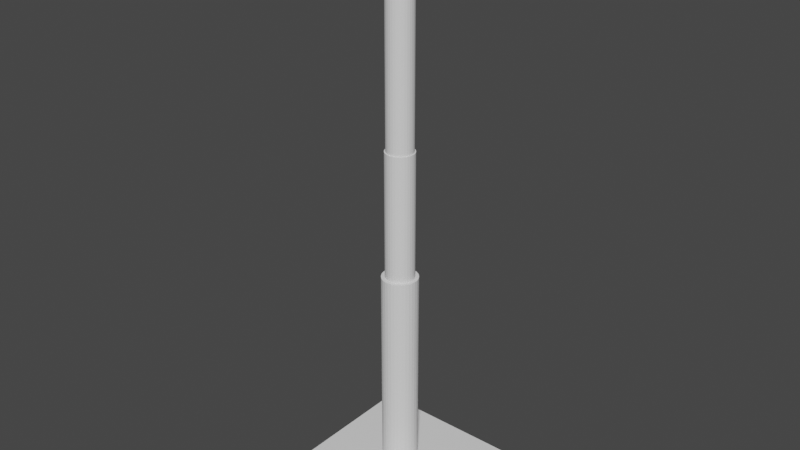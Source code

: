 # Source: TBallStand.blend  (saved by Blender 2.92.15; exported with 4.5.12 LTS)
import bpy
from mathutils import Matrix  # noqa: F401  (used for matrix-valued properties, if any)

bpy.ops.wm.read_factory_settings(use_empty=True)
scene = bpy.context.scene
scene.name = 'Scene'

# ---- collections
col_collection = bpy.data.collections.new('Collection'); scene.collection.children.link(col_collection)

# ---- world
world_world = bpy.data.worlds.new('World'); scene.world = world_world
world_world.use_nodes = True; world_world.node_tree.nodes.clear()
_N = world_world.node_tree.nodes; _L = world_world.node_tree.links
n0 = _N.new('ShaderNodeOutputWorld'); n0.name = 'World Output'; n0.location = (300, 300)
n1 = _N.new('ShaderNodeBackground'); n1.name = 'Background'; n1.location = (10, 300)
n1.inputs[0].default_value = (0.05088, 0.05088, 0.05088, 1.0)
_L.new(n1.outputs[0], n0.inputs[0])
n0.is_active_output = True
world_world.color = (0.05088, 0.05088, 0.05088)
world_world.use_sun_shadow = False
world_world.sun_shadow_jitter_overblur = 0.0

# ---- meshes
me_cube_001 = bpy.data.meshes.new('Cube.001')
me_cube_001.from_pydata([(-1.0, -1.0, 0.04824), (-1.0, -1.0, -0.04824), (-1.0, 1.0, 0.04824), (-1.0, 1.0, -0.04824), (1.0, -1.0, 0.04824), (1.0, -1.0, -0.04824), (1.0, 1.0, 0.04824), (1.0, 1.0, -0.04824), (-1.006, -1.006, 0.05401), (-1.006, -1.006, -0.05401), (-1.006, 1.006, 0.05401), (-1.006, 1.006, -0.05401), (1.006, -1.006, 0.05401), (1.006, -1.006, -0.05401), (1.006, 1.006, 0.05401), (1.006, 1.006, -0.05401)], [], [(0, 1, 3, 2), (2, 3, 7, 6), (6, 7, 5, 4), (4, 5, 1, 0), (2, 6, 4, 0), (7, 3, 1, 5), (8, 10, 11, 9), (10, 14, 15, 11), (14, 12, 13, 15), (12, 8, 9, 13), (10, 8, 12, 14), (15, 13, 9, 11)])
_uv = me_cube_001.uv_layers.new(name='UVMap')
_uv.uv.foreach_set('vector', [0.375, 0.0, 0.625, 0.0, 0.625, 0.25, 0.375, 0.25, 0.375, 0.25, 0.625, 0.25, 0.625, 0.5, 0.375, 0.5, 0.375, 0.5, 0.625, 0.5, 0.625, 0.75, 0.375, 0.75, 0.375, 0.75, 0.625, 0.75, 0.625, 1.0, 0.375, 1.0, 0.125, 0.5, 0.375, 0.5, 0.375, 0.75, 0.125, 0.75, 0.625, 0.5, 0.875, 0.5, 0.875, 0.75, 0.625, 0.75, 0.375, 0.0, 0.375, 0.25, 0.625, 0.25, 0.625, 0.0, 0.375, 0.25, 0.375, 0.5, 0.625, 0.5, 0.625, 0.25, 0.375, 0.5, 0.375, 0.75, 0.625, 0.75, 0.625, 0.5, 0.375, 0.75, 0.375, 1.0, 0.625, 1.0, 0.625, 0.75, 0.125, 0.5, 0.125, 0.75, 0.375, 0.75, 0.375, 0.5, 0.625, 0.5, 0.625, 0.75, 0.875, 0.75, 0.875, 0.5])
me_cube_001.use_remesh_fix_poles = True
me_cube_001.use_remesh_preserve_attributes = False
me_cube_001.use_mirror_vertex_groups = False
me_cube_001.update()
me_cylinder = bpy.data.meshes.new('Cylinder')
me_cylinder.from_pydata([(3.663e-08, 0.3444, 0.04824), (3.784e-08, 0.1653, 2.643), (0.06719, 0.3378, 0.04824), (0.03226, 0.1622, 2.643), (0.1318, 0.3182, 0.04824), (0.06327, 0.1528, 2.643), (0.1913, 0.2863, 0.04824), (0.09186, 0.1375, 2.643), (0.2435, 0.2435, 0.04824), (0.1169, 0.1169, 2.643), (0.2863, 0.1913, 0.04824), (0.1375, 0.09186, 2.643), (0.3182, 0.1318, 0.04824), (0.1528, 0.06327, 2.643), (0.3378, 0.06719, 0.04824), (0.1622, 0.03226, 2.643), (0.3444, 2.337e-07, 0.04824), (0.1653, 2.434e-07, 2.643), (0.3378, -0.06719, 0.04824), (0.1622, -0.03226, 2.643), (0.3182, -0.1318, 0.04824), (0.1528, -0.06327, 2.643), (0.2863, -0.1913, 0.04824), (0.1375, -0.09186, 2.643), (0.2435, -0.2435, 0.04824), (0.1169, -0.1169, 2.643), (0.1913, -0.2863, 0.04824), (0.09186, -0.1375, 2.643), (0.1318, -0.3182, 0.04824), (0.06327, -0.1528, 2.643), (0.06719, -0.3378, 0.04824), (0.03226, -0.1622, 2.643), (-7.558e-08, -0.3444, 0.04824), (4.431e-10, -0.1653, 2.643), (-0.06719, -0.3378, 0.04824), (-0.03226, -0.1622, 2.643), (-0.1318, -0.3182, 0.04824), (-0.06327, -0.1528, 2.643), (-0.1913, -0.2863, 0.04824), (-0.09186, -0.1375, 2.643), (-0.2435, -0.2435, 0.04824), (-0.1169, -0.1169, 2.643), (-0.2863, -0.1913, 0.04824), (-0.1375, -0.09186, 2.643), (-0.3182, -0.1318, 0.04824), (-0.1528, -0.06327, 2.643), (-0.3378, -0.06718, 0.04824), (-0.1622, -0.03226, 2.643), (-0.3444, 5.402e-07, 0.04824), (-0.1653, 3.975e-07, 2.643), (-0.3378, 0.06719, 0.04824), (-0.1622, 0.03226, 2.643), (-0.3182, 0.1318, 0.04824), (-0.1528, 0.06327, 2.643), (-0.2863, 0.1913, 0.04824), (-0.1375, 0.09186, 2.643), (-0.2435, 0.2435, 0.04824), (-0.1169, 0.1169, 2.643), (-0.1913, 0.2863, 0.04824), (-0.09186, 0.1375, 2.643), (-0.1318, 0.3182, 0.04824), (-0.06327, 0.1528, 2.643), (-0.06718, 0.3378, 0.04824), (-0.03226, 0.1622, 2.643), (4.562e-08, 0.2069, 0.2347), (0.04036, 0.2029, 0.2347), (0.07917, 0.1911, 0.2347), (0.1149, 0.172, 0.2347), (0.1463, 0.1463, 0.2347), (0.172, 0.1149, 0.2347), (0.1911, 0.07917, 0.2347), (0.2029, 0.04036, 0.2347), (0.2069, 2.67e-07, 0.2347), (0.2029, -0.04036, 0.2347), (0.1911, -0.07917, 0.2347), (0.172, -0.1149, 0.2347), (0.1463, -0.1463, 0.2347), (0.1149, -0.172, 0.2347), (0.07917, -0.1911, 0.2347), (0.04036, -0.2029, 0.2347), (-2.179e-08, -0.2069, 0.2347), (-0.04036, -0.2029, 0.2347), (-0.07917, -0.1911, 0.2347), (-0.1149, -0.172, 0.2347), (-0.1463, -0.1463, 0.2347), (-0.172, -0.1149, 0.2347), (-0.1911, -0.07917, 0.2347), (-0.2029, -0.04036, 0.2347), (-0.2069, 4.512e-07, 0.2347), (-0.2029, 0.04036, 0.2347), (-0.1911, 0.07917, 0.2347), (-0.172, 0.1149, 0.2347), (-0.1463, 0.1463, 0.2347), (-0.1149, 0.172, 0.2347), (-0.07917, 0.1911, 0.2347), (-0.04036, 0.2029, 0.2347), (0.04036, 0.2029, 2.643), (4.562e-08, 0.2069, 2.643), (0.07917, 0.1911, 2.643), (0.1149, 0.172, 2.643), (0.1463, 0.1463, 2.643), (0.172, 0.1149, 2.643), (0.1911, 0.07917, 2.643), (0.2029, 0.04036, 2.643), (0.2069, 2.67e-07, 2.643), (0.2029, -0.04036, 2.643), (0.1911, -0.07917, 2.643), (0.172, -0.1149, 2.643), (0.1463, -0.1463, 2.643), (0.1149, -0.172, 2.643), (0.07917, -0.1911, 2.643), (0.04036, -0.2029, 2.643), (-2.179e-08, -0.2069, 2.643), (-0.04036, -0.2029, 2.643), (-0.07917, -0.1911, 2.643), (-0.1149, -0.172, 2.643), (-0.1463, -0.1463, 2.643), (-0.172, -0.1149, 2.643), (-0.1911, -0.07917, 2.643), (-0.2029, -0.04036, 2.643), (-0.2069, 4.512e-07, 2.643), (-0.2029, 0.04036, 2.643), (-0.1911, 0.07917, 2.643), (-0.172, 0.1149, 2.643), (-0.1463, 0.1463, 2.643), (-0.1149, 0.172, 2.643), (-0.07917, 0.1911, 2.643), (-0.04036, 0.2029, 2.643), (0.0296, 0.1488, 4.11), (-6.702e-07, 0.1517, 4.11), (0.05806, 0.1402, 4.11), (0.08428, 0.1261, 4.11), (0.1073, 0.1073, 4.11), (0.1261, 0.08428, 4.11), (0.1402, 0.05806, 4.11), (0.1488, 0.0296, 4.11), (0.1517, 2.374e-07, 4.11), (0.1488, -0.0296, 4.11), (0.1402, -0.05806, 4.11), (0.1261, -0.08428, 4.11), (0.1073, -0.1073, 4.11), (0.08428, -0.1261, 4.11), (0.05805, -0.1402, 4.11), (0.0296, -0.1488, 4.11), (-6.953e-07, -0.1517, 4.11), (-0.0296, -0.1488, 4.11), (-0.05806, -0.1402, 4.11), (-0.08428, -0.1261, 4.11), (-0.1073, -0.1073, 4.11), (-0.1261, -0.08428, 4.11), (-0.1402, -0.05806, 4.11), (-0.1488, -0.0296, 4.11), (-0.1517, 3.791e-07, 4.11), (-0.1488, 0.0296, 4.11), (-0.1402, 0.05806, 4.11), (-0.1261, 0.08428, 4.11), (-0.1073, 0.1073, 4.11), (-0.08428, 0.1261, 4.11), (-0.05806, 0.1402, 4.11), (-0.0296, 0.1488, 4.11), (0.03226, 0.1622, 4.11), (-6.666e-07, 0.1653, 4.11), (0.06327, 0.1528, 4.11), (0.09186, 0.1375, 4.11), (0.1169, 0.1169, 4.11), (0.1375, 0.09186, 4.11), (0.1528, 0.06327, 4.11), (0.1622, 0.03226, 4.11), (0.1653, 2.434e-07, 4.11), (0.1622, -0.03226, 4.11), (0.1528, -0.06327, 4.11), (0.1375, -0.09186, 4.11), (0.1169, -0.1169, 4.11), (0.09186, -0.1375, 4.11), (0.06327, -0.1528, 4.11), (0.03226, -0.1622, 4.11), (-7.04e-07, -0.1653, 4.11), (-0.03226, -0.1622, 4.11), (-0.06327, -0.1528, 4.11), (-0.09186, -0.1375, 4.11), (-0.1169, -0.1169, 4.11), (-0.1375, -0.09186, 4.11), (-0.1528, -0.06327, 4.11), (-0.1622, -0.03226, 4.11), (-0.1653, 3.975e-07, 4.11), (-0.1622, 0.03226, 4.11), (-0.1528, 0.06327, 4.11), (-0.1375, 0.09186, 4.11), (-0.1169, 0.1169, 4.11), (-0.09186, 0.1375, 4.11), (-0.06327, 0.1528, 4.11), (-0.03226, 0.1622, 4.11), (0.0296, 0.1488, 6.291), (-2.487e-07, 0.1517, 6.291), (0.05806, 0.1402, 6.291), (0.08428, 0.1261, 6.291), (0.1073, 0.1073, 6.291), (0.1261, 0.08428, 6.291), (0.1402, 0.05806, 6.291), (0.1488, 0.0296, 6.291), (0.1517, 2.374e-07, 6.291), (0.1488, -0.0296, 6.291), (0.1402, -0.05806, 6.291), (0.1261, -0.08428, 6.291), (0.1073, -0.1073, 6.291), (0.08428, -0.1261, 6.291), (0.05806, -0.1402, 6.291), (0.0296, -0.1488, 6.291), (-2.738e-07, -0.1517, 6.291), (-0.0296, -0.1488, 6.291), (-0.05806, -0.1402, 6.291), (-0.08428, -0.1261, 6.291), (-0.1073, -0.1073, 6.291), (-0.1261, -0.08428, 6.291), (-0.1402, -0.05806, 6.291), (-0.1488, -0.0296, 6.291), (-0.1517, 3.791e-07, 6.291), (-0.1488, 0.0296, 6.291), (-0.1402, 0.05806, 6.291), (-0.1261, 0.08428, 6.291), (-0.1073, 0.1073, 6.291), (-0.08428, 0.1261, 6.291), (-0.05806, 0.1402, 6.291), (-0.0296, 0.1488, 6.291), (0.04647, 0.2336, 6.583), (-6.822e-07, 0.2382, 6.583), (0.09115, 0.22, 6.583), (0.1323, 0.198, 6.583), (0.1684, 0.1684, 6.583), (0.198, 0.1323, 6.583), (0.22, 0.09115, 6.583), (0.2336, 0.04647, 6.583), (0.2382, 1.635e-07, 6.583), (0.2336, -0.04647, 6.583), (0.22, -0.09115, 6.583), (0.198, -0.1323, 6.583), (0.1684, -0.1684, 6.583), (0.1323, -0.198, 6.583), (0.09115, -0.22, 6.583), (0.04647, -0.2336, 6.583), (-6.817e-07, -0.2382, 6.583), (-0.04647, -0.2336, 6.583), (-0.09115, -0.22, 6.583), (-0.1323, -0.198, 6.583), (-0.1684, -0.1684, 6.583), (-0.198, -0.1323, 6.583), (-0.22, -0.09115, 6.583), (-0.2336, -0.04647, 6.583), (-0.2382, 3.929e-07, 6.583), (-0.2336, 0.04647, 6.583), (-0.22, 0.09115, 6.583), (-0.198, 0.1323, 6.583), (-0.1684, 0.1684, 6.583), (-0.1323, 0.198, 6.583), (-0.09115, 0.22, 6.583), (-0.04647, 0.2336, 6.583), (0.05486, 0.2758, 6.583), (-6.668e-07, 0.2812, 6.583), (0.1076, 0.2598, 6.583), (0.1562, 0.2338, 6.583), (0.1988, 0.1988, 6.583), (0.2338, 0.1562, 6.583), (0.2598, 0.1076, 6.583), (0.2758, 0.05486, 6.583), (0.2812, 1.857e-07, 6.583), (0.2758, -0.05486, 6.583), (0.2598, -0.1076, 6.583), (0.2338, -0.1562, 6.583), (0.1988, -0.1988, 6.583), (0.1562, -0.2338, 6.583), (0.1076, -0.2598, 6.583), (0.05486, -0.2758, 6.583), (-7.133e-07, -0.2812, 6.583), (-0.05486, -0.2758, 6.583), (-0.1076, -0.2598, 6.583), (-0.1562, -0.2338, 6.583), (-0.1988, -0.1988, 6.583), (-0.2338, -0.1562, 6.583), (-0.2598, -0.1076, 6.583), (-0.2758, -0.05486, 6.583), (-0.2812, 4.483e-07, 6.583), (-0.2758, 0.05486, 6.583), (-0.2598, 0.1076, 6.583), (-0.2338, 0.1562, 6.583), (-0.1988, 0.1988, 6.583), (-0.1562, 0.2338, 6.583), (-0.1076, 0.2598, 6.583), (-0.05486, 0.2758, 6.583), (0.04164, 0.2093, 6.554), (-7.043e-07, 0.2134, 6.554), (0.08168, 0.1972, 6.554), (0.1186, 0.1775, 6.554), (0.1509, 0.1509, 6.554), (0.1775, 0.1186, 6.554), (0.1972, 0.08168, 6.554), (0.2093, 0.04164, 6.554), (0.2134, 1.763e-07, 6.554), (0.2093, -0.04164, 6.554), (0.1972, -0.08168, 6.554), (0.1775, -0.1186, 6.554), (0.1509, -0.1509, 6.554), (0.1186, -0.1775, 6.554), (0.08168, -0.1972, 6.554), (0.04164, -0.2093, 6.554), (-7.038e-07, -0.2134, 6.554), (-0.04164, -0.2093, 6.554), (-0.08168, -0.1972, 6.554), (-0.1186, -0.1775, 6.554), (-0.1509, -0.1509, 6.554), (-0.1775, -0.1186, 6.554), (-0.1972, -0.08168, 6.554), (-0.2093, -0.04164, 6.554), (-0.2134, 3.818e-07, 6.554), (-0.2093, 0.04164, 6.554), (-0.1972, 0.08168, 6.554), (-0.1775, 0.1186, 6.554), (-0.1509, 0.1509, 6.554), (-0.1186, 0.1775, 6.554), (-0.08168, 0.1972, 6.554), (-0.04164, 0.2093, 6.554)], [], [(64, 97, 96, 65), (65, 96, 98, 66), (66, 98, 99, 67), (67, 99, 100, 68), (68, 100, 101, 69), (69, 101, 102, 70), (70, 102, 103, 71), (71, 103, 104, 72), (72, 104, 105, 73), (73, 105, 106, 74), (74, 106, 107, 75), (75, 107, 108, 76), (76, 108, 109, 77), (77, 109, 110, 78), (78, 110, 111, 79), (79, 111, 112, 80), (80, 112, 113, 81), (81, 113, 114, 82), (82, 114, 115, 83), (83, 115, 116, 84), (84, 116, 117, 85), (85, 117, 118, 86), (86, 118, 119, 87), (87, 119, 120, 88), (88, 120, 121, 89), (89, 121, 122, 90), (90, 122, 123, 91), (91, 123, 124, 92), (92, 124, 125, 93), (93, 125, 126, 94), (27, 25, 172, 173), (94, 126, 127, 95), (95, 127, 97, 64), (0, 2, 4, 6, 8, 10, 12, 14, 16, 18, 20, 22, 24, 26, 28, 30, 32, 34, 36, 38, 40, 42, 44, 46, 48, 50, 52, 54, 56, 58, 60, 62), (62, 95, 64, 0), (60, 94, 95, 62), (58, 93, 94, 60), (56, 92, 93, 58), (54, 91, 92, 56), (52, 90, 91, 54), (50, 89, 90, 52), (48, 88, 89, 50), (46, 87, 88, 48), (44, 86, 87, 46), (42, 85, 86, 44), (40, 84, 85, 42), (38, 83, 84, 40), (36, 82, 83, 38), (34, 81, 82, 36), (32, 80, 81, 34), (30, 79, 80, 32), (28, 78, 79, 30), (26, 77, 78, 28), (24, 76, 77, 26), (22, 75, 76, 24), (20, 74, 75, 22), (18, 73, 74, 20), (16, 72, 73, 18), (14, 71, 72, 16), (12, 70, 71, 14), (10, 69, 70, 12), (8, 68, 69, 10), (6, 67, 68, 8), (4, 66, 67, 6), (2, 65, 66, 4), (0, 64, 65, 2), (1, 3, 96, 97), (3, 5, 98, 96), (5, 7, 99, 98), (7, 9, 100, 99), (9, 11, 101, 100), (11, 13, 102, 101), (13, 15, 103, 102), (15, 17, 104, 103), (17, 19, 105, 104), (19, 21, 106, 105), (21, 23, 107, 106), (23, 25, 108, 107), (25, 27, 109, 108), (27, 29, 110, 109), (29, 31, 111, 110), (31, 33, 112, 111), (33, 35, 113, 112), (35, 37, 114, 113), (37, 39, 115, 114), (39, 41, 116, 115), (41, 43, 117, 116), (43, 45, 118, 117), (45, 47, 119, 118), (47, 49, 120, 119), (49, 51, 121, 120), (51, 53, 122, 121), (53, 55, 123, 122), (55, 57, 124, 123), (57, 59, 125, 124), (59, 61, 126, 125), (61, 63, 127, 126), (63, 1, 97, 127), (147, 146, 210, 211), (55, 53, 186, 187), (29, 27, 173, 174), (3, 1, 161, 160), (57, 55, 187, 188), (31, 29, 174, 175), (5, 3, 160, 162), (59, 57, 188, 189), (33, 31, 175, 176), (7, 5, 162, 163), (61, 59, 189, 190), (35, 33, 176, 177), (9, 7, 163, 164), (63, 61, 190, 191), (37, 35, 177, 178), (11, 9, 164, 165), (1, 63, 191, 161), (39, 37, 178, 179), (13, 11, 165, 166), (41, 39, 179, 180), (15, 13, 166, 167), (43, 41, 180, 181), (17, 15, 167, 168), (45, 43, 181, 182), (19, 17, 168, 169), (47, 45, 182, 183), (21, 19, 169, 170), (49, 47, 183, 184), (23, 21, 170, 171), (51, 49, 184, 185), (25, 23, 171, 172), (53, 51, 185, 186), (129, 128, 160, 161), (128, 130, 162, 160), (130, 131, 163, 162), (131, 132, 164, 163), (132, 133, 165, 164), (133, 134, 166, 165), (134, 135, 167, 166), (135, 136, 168, 167), (136, 137, 169, 168), (137, 138, 170, 169), (138, 139, 171, 170), (139, 140, 172, 171), (140, 141, 173, 172), (141, 142, 174, 173), (142, 143, 175, 174), (143, 144, 176, 175), (144, 145, 177, 176), (145, 146, 178, 177), (146, 147, 179, 178), (147, 148, 180, 179), (148, 149, 181, 180), (149, 150, 182, 181), (150, 151, 183, 182), (151, 152, 184, 183), (152, 153, 185, 184), (153, 154, 186, 185), (154, 155, 187, 186), (155, 156, 188, 187), (156, 157, 189, 188), (157, 158, 190, 189), (158, 159, 191, 190), (159, 129, 161, 191), (214, 213, 277, 278), (134, 133, 197, 198), (148, 147, 211, 212), (135, 134, 198, 199), (149, 148, 212, 213), (136, 135, 199, 200), (150, 149, 213, 214), (137, 136, 200, 201), (151, 150, 214, 215), (138, 137, 201, 202), (152, 151, 215, 216), (139, 138, 202, 203), (153, 152, 216, 217), (140, 139, 203, 204), (154, 153, 217, 218), (141, 140, 204, 205), (155, 154, 218, 219), (142, 141, 205, 206), (128, 129, 193, 192), (156, 155, 219, 220), (143, 142, 206, 207), (130, 128, 192, 194), (157, 156, 220, 221), (144, 143, 207, 208), (131, 130, 194, 195), (158, 157, 221, 222), (145, 144, 208, 209), (132, 131, 195, 196), (159, 158, 222, 223), (146, 145, 209, 210), (133, 132, 196, 197), (129, 159, 223, 193), (252, 251, 315, 316), (201, 200, 264, 265), (215, 214, 278, 279), (202, 201, 265, 266), (216, 215, 279, 280), (203, 202, 266, 267), (217, 216, 280, 281), (204, 203, 267, 268), (218, 217, 281, 282), (205, 204, 268, 269), (219, 218, 282, 283), (206, 205, 269, 270), (192, 193, 257, 256), (220, 219, 283, 284), (207, 206, 270, 271), (194, 192, 256, 258), (221, 220, 284, 285), (208, 207, 271, 272), (195, 194, 258, 259), (222, 221, 285, 286), (209, 208, 272, 273), (196, 195, 259, 260), (223, 222, 286, 287), (210, 209, 273, 274), (197, 196, 260, 261), (193, 223, 287, 257), (211, 210, 274, 275), (198, 197, 261, 262), (212, 211, 275, 276), (199, 198, 262, 263), (213, 212, 276, 277), (200, 199, 263, 264), (225, 224, 256, 257), (224, 226, 258, 256), (226, 227, 259, 258), (227, 228, 260, 259), (228, 229, 261, 260), (229, 230, 262, 261), (230, 231, 263, 262), (231, 232, 264, 263), (232, 233, 265, 264), (233, 234, 266, 265), (234, 235, 267, 266), (235, 236, 268, 267), (236, 237, 269, 268), (237, 238, 270, 269), (238, 239, 271, 270), (239, 240, 272, 271), (240, 241, 273, 272), (241, 242, 274, 273), (242, 243, 275, 274), (243, 244, 276, 275), (244, 245, 277, 276), (245, 246, 278, 277), (246, 247, 279, 278), (247, 248, 280, 279), (248, 249, 281, 280), (249, 250, 282, 281), (250, 251, 283, 282), (251, 252, 284, 283), (252, 253, 285, 284), (253, 254, 286, 285), (254, 255, 287, 286), (255, 225, 257, 287), (288, 289, 319, 318, 317, 316, 315, 314, 313, 312, 311, 310, 309, 308, 307, 306, 305, 304, 303, 302, 301, 300, 299, 298, 297, 296, 295, 294, 293, 292, 291, 290), (239, 238, 302, 303), (226, 224, 288, 290), (253, 252, 316, 317), (240, 239, 303, 304), (227, 226, 290, 291), (254, 253, 317, 318), (241, 240, 304, 305), (228, 227, 291, 292), (255, 254, 318, 319), (242, 241, 305, 306), (229, 228, 292, 293), (225, 255, 319, 289), (243, 242, 306, 307), (230, 229, 293, 294), (244, 243, 307, 308), (231, 230, 294, 295), (245, 244, 308, 309), (232, 231, 295, 296), (246, 245, 309, 310), (233, 232, 296, 297), (247, 246, 310, 311), (234, 233, 297, 298), (248, 247, 311, 312), (235, 234, 298, 299), (249, 248, 312, 313), (236, 235, 299, 300), (250, 249, 313, 314), (237, 236, 300, 301), (251, 250, 314, 315), (238, 237, 301, 302), (224, 225, 289, 288)])
_uv = me_cylinder.uv_layers.new(name='UVMap')
_uv.uv.foreach_set('vector', [1.0, 0.5979, 1.0, 1.0, 0.9688, 1.0, 0.9688, 0.5979, 0.9688, 0.5979, 0.9688, 1.0, 0.9375, 1.0, 0.9375, 0.5979, 0.9375, 0.5979, 0.9375, 1.0, 0.9062, 1.0, 0.9062, 0.5979, 0.9062, 0.5979, 0.9062, 1.0, 0.875, 1.0, 0.875, 0.5979, 0.875, 0.5979, 0.875, 1.0, 0.8438, 1.0, 0.8438, 0.5979, 0.8438, 0.5979, 0.8438, 1.0, 0.8125, 1.0, 0.8125, 0.5979, 0.8125, 0.5979, 0.8125, 1.0, 0.7812, 1.0, 0.7812, 0.5979, 0.7812, 0.5979, 0.7812, 1.0, 0.75, 1.0, 0.75, 0.5979, 0.75, 0.5979, 0.75, 1.0, 0.7188, 1.0, 0.7188, 0.5979, 0.7188, 0.5979, 0.7188, 1.0, 0.6875, 1.0, 0.6875, 0.5979, 0.6875, 0.5979, 0.6875, 1.0, 0.6562, 1.0, 0.6562, 0.5979, 0.6562, 0.5979, 0.6562, 1.0, 0.625, 1.0, 0.625, 0.5979, 0.625, 0.5979, 0.625, 1.0, 0.5938, 1.0, 0.5938, 0.5979, 0.5938, 0.5979, 0.5938, 1.0, 0.5625, 1.0, 0.5625, 0.5979, 0.5625, 0.5979, 0.5625, 1.0, 0.5312, 1.0, 0.5312, 0.5979, 0.5312, 0.5979, 0.5312, 1.0, 0.5, 1.0, 0.5, 0.5979, 0.5, 0.5979, 0.5, 1.0, 0.4688, 1.0, 0.4688, 0.5979, 0.4688, 0.5979, 0.4688, 1.0, 0.4375, 1.0, 0.4375, 0.5979, 0.4375, 0.5979, 0.4375, 1.0, 0.4062, 1.0, 0.4062, 0.5979, 0.4062, 0.5979, 0.4062, 1.0, 0.375, 1.0, 0.375, 0.5979, 0.375, 0.5979, 0.375, 1.0, 0.3438, 1.0, 0.3438, 0.5979, 0.3438, 0.5979, 0.3438, 1.0, 0.3125, 1.0, 0.3125, 0.5979, 0.3125, 0.5979, 0.3125, 1.0, 0.2812, 1.0, 0.2812, 0.5979, 0.2812, 0.5979, 0.2812, 1.0, 0.25, 1.0, 0.25, 0.5979, 0.25, 0.5979, 0.25, 1.0, 0.2188, 1.0, 0.2188, 0.5979, 0.2188, 0.5979, 0.2188, 1.0, 0.1875, 1.0, 0.1875, 0.5979, 0.1875, 0.5979, 0.1875, 1.0, 0.1562, 1.0, 0.1562, 0.5979, 0.1562, 0.5979, 0.1562, 1.0, 0.125, 1.0, 0.125, 0.5979, 0.125, 0.5979, 0.125, 1.0, 0.09375, 1.0, 0.09375, 0.5979, 0.09375, 0.5979, 0.09375, 1.0, 0.0625, 1.0, 0.0625, 0.5979, 0.3566, 0.09051, 0.3856, 0.1144, 0.3856, 0.1144, 0.3566, 0.09051, 0.0625, 0.5979, 0.0625, 1.0, 0.03125, 1.0, 0.03125, 0.5979, 0.03125, 0.5979, 0.03125, 1.0, 0.0, 1.0, 0.0, 0.5979, 0.75, 0.49, 0.7968, 0.4854, 0.8418, 0.4717, 0.8833, 0.4496, 0.9197, 0.4197, 0.9496, 0.3833, 0.9717, 0.3418, 0.9854, 0.2968, 0.99, 0.25, 0.9854, 0.2032, 0.9717, 0.1582, 0.9496, 0.1167, 0.9197, 0.08029, 0.8833, 0.05045, 0.8418, 0.02827, 0.7968, 0.01461, 0.75, 0.01, 0.7032, 0.01461, 0.6582, 0.02827, 0.6167, 0.05045, 0.5803, 0.08029, 0.5504, 0.1167, 0.5283, 0.1582, 0.5146, 0.2032, 0.51, 0.25, 0.5146, 0.2968, 0.5283, 0.3418, 0.5504, 0.3833, 0.5803, 0.4197, 0.6167, 0.4496, 0.6582, 0.4717, 0.7032, 0.4854, 0.03125, 0.5, 0.03125, 0.5979, 0.0, 0.5979, 0.0, 0.5, 0.0625, 0.5, 0.0625, 0.5979, 0.03125, 0.5979, 0.03125, 0.5, 0.09375, 0.5, 0.09375, 0.5979, 0.0625, 0.5979, 0.0625, 0.5, 0.125, 0.5, 0.125, 0.5979, 0.09375, 0.5979, 0.09375, 0.5, 0.1562, 0.5, 0.1562, 0.5979, 0.125, 0.5979, 0.125, 0.5, 0.1875, 0.5, 0.1875, 0.5979, 0.1562, 0.5979, 0.1562, 0.5, 0.2188, 0.5, 0.2188, 0.5979, 0.1875, 0.5979, 0.1875, 0.5, 0.25, 0.5, 0.25, 0.5979, 0.2188, 0.5979, 0.2188, 0.5, 0.2812, 0.5, 0.2812, 0.5979, 0.25, 0.5979, 0.25, 0.5, 0.3125, 0.5, 0.3125, 0.5979, 0.2812, 0.5979, 0.2812, 0.5, 0.3438, 0.5, 0.3438, 0.5979, 0.3125, 0.5979, 0.3125, 0.5, 0.375, 0.5, 0.375, 0.5979, 0.3438, 0.5979, 0.3438, 0.5, 0.4062, 0.5, 0.4062, 0.5979, 0.375, 0.5979, 0.375, 0.5, 0.4375, 0.5, 0.4375, 0.5979, 0.4062, 0.5979, 0.4062, 0.5, 0.4688, 0.5, 0.4688, 0.5979, 0.4375, 0.5979, 0.4375, 0.5, 0.5, 0.5, 0.5, 0.5979, 0.4688, 0.5979, 0.4688, 0.5, 0.5312, 0.5, 0.5312, 0.5979, 0.5, 0.5979, 0.5, 0.5, 0.5625, 0.5, 0.5625, 0.5979, 0.5312, 0.5979, 0.5312, 0.5, 0.5938, 0.5, 0.5938, 0.5979, 0.5625, 0.5979, 0.5625, 0.5, 0.625, 0.5, 0.625, 0.5979, 0.5938, 0.5979, 0.5938, 0.5, 0.6562, 0.5, 0.6562, 0.5979, 0.625, 0.5979, 0.625, 0.5, 0.6875, 0.5, 0.6875, 0.5979, 0.6562, 0.5979, 0.6562, 0.5, 0.7188, 0.5, 0.7188, 0.5979, 0.6875, 0.5979, 0.6875, 0.5, 0.75, 0.5, 0.75, 0.5979, 0.7188, 0.5979, 0.7188, 0.5, 0.7812, 0.5, 0.7812, 0.5979, 0.75, 0.5979, 0.75, 0.5, 0.8125, 0.5, 0.8125, 0.5979, 0.7812, 0.5979, 0.7812, 0.5, 0.8438, 0.5, 0.8438, 0.5979, 0.8125, 0.5979, 0.8125, 0.5, 0.875, 0.5, 0.875, 0.5979, 0.8438, 0.5979, 0.8438, 0.5, 0.9062, 0.5, 0.9062, 0.5979, 0.875, 0.5979, 0.875, 0.5, 0.9375, 0.5, 0.9375, 0.5979, 0.9062, 0.5979, 0.9062, 0.5, 0.9688, 0.5, 0.9688, 0.5979, 0.9375, 0.5979, 0.9375, 0.5, 1.0, 0.5, 1.0, 0.5979, 0.9688, 0.5979, 0.9688, 0.5, 0.25, 0.4418, 0.2874, 0.4381, 0.2968, 0.4854, 0.25, 0.49, 0.2874, 0.4381, 0.3234, 0.4272, 0.3418, 0.4717, 0.2968, 0.4854, 0.3234, 0.4272, 0.3566, 0.4095, 0.3833, 0.4496, 0.3418, 0.4717, 0.3566, 0.4095, 0.3856, 0.3856, 0.4197, 0.4197, 0.3833, 0.4496, 0.3856, 0.3856, 0.4095, 0.3566, 0.4496, 0.3833, 0.4197, 0.4197, 0.4095, 0.3566, 0.4272, 0.3234, 0.4717, 0.3418, 0.4496, 0.3833, 0.4272, 0.3234, 0.4381, 0.2874, 0.4854, 0.2968, 0.4717, 0.3418, 0.4381, 0.2874, 0.4418, 0.25, 0.49, 0.25, 0.4854, 0.2968, 0.4418, 0.25, 0.4381, 0.2126, 0.4854, 0.2032, 0.49, 0.25, 0.4381, 0.2126, 0.4272, 0.1766, 0.4717, 0.1582, 0.4854, 0.2032, 0.4272, 0.1766, 0.4095, 0.1434, 0.4496, 0.1167, 0.4717, 0.1582, 0.4095, 0.1434, 0.3856, 0.1144, 0.4197, 0.08029, 0.4496, 0.1167, 0.3856, 0.1144, 0.3566, 0.09051, 0.3833, 0.05045, 0.4197, 0.08029, 0.3566, 0.09051, 0.3234, 0.07279, 0.3418, 0.02827, 0.3833, 0.05045, 0.3234, 0.07279, 0.2874, 0.06187, 0.2968, 0.01461, 0.3418, 0.02827, 0.2874, 0.06187, 0.25, 0.05819, 0.25, 0.01, 0.2968, 0.01461, 0.25, 0.05819, 0.2126, 0.06187, 0.2032, 0.01461, 0.25, 0.01, 0.2126, 0.06187, 0.1766, 0.07279, 0.1582, 0.02827, 0.2032, 0.01461, 0.1766, 0.07279, 0.1434, 0.09051, 0.1167, 0.05045, 0.1582, 0.02827, 0.1434, 0.09051, 0.1144, 0.1144, 0.08029, 0.08029, 0.1167, 0.05045, 0.1144, 0.1144, 0.09051, 0.1434, 0.05045, 0.1167, 0.08029, 0.08029, 0.09051, 0.1434, 0.07279, 0.1766, 0.02827, 0.1582, 0.05045, 0.1167, 0.07279, 0.1766, 0.06187, 0.2126, 0.01461, 0.2032, 0.02827, 0.1582, 0.06187, 0.2126, 0.05819, 0.25, 0.01, 0.25, 0.01461, 0.2032, 0.05819, 0.25, 0.06187, 0.2874, 0.01461, 0.2968, 0.01, 0.25, 0.06187, 0.2874, 0.07279, 0.3234, 0.02827, 0.3418, 0.01461, 0.2968, 0.07279, 0.3234, 0.09051, 0.3566, 0.05045, 0.3833, 0.02827, 0.3418, 0.09051, 0.3566, 0.1144, 0.3856, 0.08029, 0.4197, 0.05045, 0.3833, 0.1144, 0.3856, 0.1434, 0.4095, 0.1167, 0.4496, 0.08029, 0.4197, 0.1434, 0.4095, 0.1766, 0.4272, 0.1582, 0.4717, 0.1167, 0.4496, 0.1766, 0.4272, 0.2126, 0.4381, 0.2032, 0.4854, 0.1582, 0.4717, 0.2126, 0.4381, 0.25, 0.4418, 0.25, 0.49, 0.2032, 0.4854, 0.1522, 0.1037, 0.1827, 0.0874, 0.1827, 0.0874, 0.1522, 0.1037, 0.09051, 0.3566, 0.07279, 0.3234, 0.07279, 0.3234, 0.09051, 0.3566, 0.3234, 0.07279, 0.3566, 0.09051, 0.3566, 0.09051, 0.3234, 0.07279, 0.2874, 0.4381, 0.25, 0.4418, 0.25, 0.4418, 0.2874, 0.4381, 0.1144, 0.3856, 0.09051, 0.3566, 0.09051, 0.3566, 0.1144, 0.3856, 0.2874, 0.06187, 0.3234, 0.07279, 0.3234, 0.07279, 0.2874, 0.06187, 0.3234, 0.4272, 0.2874, 0.4381, 0.2874, 0.4381, 0.3234, 0.4272, 0.1434, 0.4095, 0.1144, 0.3856, 0.1144, 0.3856, 0.1434, 0.4095, 0.25, 0.05819, 0.2874, 0.06187, 0.2874, 0.06187, 0.25, 0.05819, 0.3566, 0.4095, 0.3234, 0.4272, 0.3234, 0.4272, 0.3566, 0.4095, 0.1766, 0.4272, 0.1434, 0.4095, 0.1434, 0.4095, 0.1766, 0.4272, 0.2126, 0.06187, 0.25, 0.05819, 0.25, 0.05819, 0.2126, 0.06187, 0.3856, 0.3856, 0.3566, 0.4095, 0.3566, 0.4095, 0.3856, 0.3856, 0.2126, 0.4381, 0.1766, 0.4272, 0.1766, 0.4272, 0.2126, 0.4381, 0.1766, 0.07279, 0.2126, 0.06187, 0.2126, 0.06187, 0.1766, 0.07279, 0.4095, 0.3566, 0.3856, 0.3856, 0.3856, 0.3856, 0.4095, 0.3566, 0.25, 0.4418, 0.2126, 0.4381, 0.2126, 0.4381, 0.25, 0.4418, 0.1434, 0.09051, 0.1766, 0.07279, 0.1766, 0.07279, 0.1434, 0.09051, 0.4272, 0.3234, 0.4095, 0.3566, 0.4095, 0.3566, 0.4272, 0.3234, 0.1144, 0.1144, 0.1434, 0.09051, 0.1434, 0.09051, 0.1144, 0.1144, 0.4381, 0.2874, 0.4272, 0.3234, 0.4272, 0.3234, 0.4381, 0.2874, 0.09051, 0.1434, 0.1144, 0.1144, 0.1144, 0.1144, 0.09051, 0.1434, 0.4418, 0.25, 0.4381, 0.2874, 0.4381, 0.2874, 0.4418, 0.25, 0.07279, 0.1766, 0.09051, 0.1434, 0.09051, 0.1434, 0.07279, 0.1766, 0.4381, 0.2126, 0.4418, 0.25, 0.4418, 0.25, 0.4381, 0.2126, 0.06187, 0.2126, 0.07279, 0.1766, 0.07279, 0.1766, 0.06187, 0.2126, 0.4272, 0.1766, 0.4381, 0.2126, 0.4381, 0.2126, 0.4272, 0.1766, 0.05819, 0.25, 0.06187, 0.2126, 0.06187, 0.2126, 0.05819, 0.25, 0.4095, 0.1434, 0.4272, 0.1766, 0.4272, 0.1766, 0.4095, 0.1434, 0.06187, 0.2874, 0.05819, 0.25, 0.05819, 0.25, 0.06187, 0.2874, 0.3856, 0.1144, 0.4095, 0.1434, 0.4095, 0.1434, 0.3856, 0.1144, 0.07279, 0.3234, 0.06187, 0.2874, 0.06187, 0.2874, 0.07279, 0.3234, 0.25, 0.426, 0.2843, 0.4226, 0.2874, 0.4381, 0.25, 0.4418, 0.2843, 0.4226, 0.3173, 0.4126, 0.3234, 0.4272, 0.2874, 0.4381, 0.3173, 0.4126, 0.3478, 0.3963, 0.3566, 0.4095, 0.3234, 0.4272, 0.3478, 0.3963, 0.3744, 0.3744, 0.3856, 0.3856, 0.3566, 0.4095, 0.3744, 0.3744, 0.3963, 0.3478, 0.4095, 0.3566, 0.3856, 0.3856, 0.3963, 0.3478, 0.4126, 0.3173, 0.4272, 0.3234, 0.4095, 0.3566, 0.4126, 0.3173, 0.4226, 0.2843, 0.4381, 0.2874, 0.4272, 0.3234, 0.4226, 0.2843, 0.426, 0.25, 0.4418, 0.25, 0.4381, 0.2874, 0.426, 0.25, 0.4226, 0.2157, 0.4381, 0.2126, 0.4418, 0.25, 0.4226, 0.2157, 0.4126, 0.1827, 0.4272, 0.1766, 0.4381, 0.2126, 0.4126, 0.1827, 0.3963, 0.1522, 0.4095, 0.1434, 0.4272, 0.1766, 0.3963, 0.1522, 0.3744, 0.1256, 0.3856, 0.1144, 0.4095, 0.1434, 0.3744, 0.1256, 0.3478, 0.1037, 0.3566, 0.09051, 0.3856, 0.1144, 0.3478, 0.1037, 0.3173, 0.0874, 0.3234, 0.07279, 0.3566, 0.09051, 0.3173, 0.0874, 0.2843, 0.07739, 0.2874, 0.06187, 0.3234, 0.07279, 0.2843, 0.07739, 0.25, 0.07401, 0.25, 0.05819, 0.2874, 0.06187, 0.25, 0.07401, 0.2157, 0.07739, 0.2126, 0.06187, 0.25, 0.05819, 0.2157, 0.07739, 0.1827, 0.0874, 0.1766, 0.07279, 0.2126, 0.06187, 0.1827, 0.0874, 0.1522, 0.1037, 0.1434, 0.09051, 0.1766, 0.07279, 0.1522, 0.1037, 0.1256, 0.1256, 0.1144, 0.1144, 0.1434, 0.09051, 0.1256, 0.1256, 0.1037, 0.1522, 0.09051, 0.1434, 0.1144, 0.1144, 0.1037, 0.1522, 0.0874, 0.1827, 0.07279, 0.1766, 0.09051, 0.1434, 0.0874, 0.1827, 0.07739, 0.2157, 0.06187, 0.2126, 0.07279, 0.1766, 0.07739, 0.2157, 0.07401, 0.25, 0.05819, 0.25, 0.06187, 0.2126, 0.07401, 0.25, 0.07739, 0.2843, 0.06187, 0.2874, 0.05819, 0.25, 0.07739, 0.2843, 0.0874, 0.3173, 0.07279, 0.3234, 0.06187, 0.2874, 0.0874, 0.3173, 0.1037, 0.3478, 0.09051, 0.3566, 0.07279, 0.3234, 0.1037, 0.3478, 0.1256, 0.3744, 0.1144, 0.3856, 0.09051, 0.3566, 0.1256, 0.3744, 0.1522, 0.3963, 0.1434, 0.4095, 0.1144, 0.3856, 0.1522, 0.3963, 0.1827, 0.4126, 0.1766, 0.4272, 0.1434, 0.4095, 0.1827, 0.4126, 0.2157, 0.4226, 0.2126, 0.4381, 0.1766, 0.4272, 0.2157, 0.4226, 0.25, 0.426, 0.25, 0.4418, 0.2126, 0.4381, 0.0874, 0.1827, 0.1037, 0.1522, 0.1037, 0.1522, 0.0874, 0.1827, 0.4126, 0.3173, 0.3963, 0.3478, 0.3963, 0.3478, 0.4126, 0.3173, 0.1256, 0.1256, 0.1522, 0.1037, 0.1522, 0.1037, 0.1256, 0.1256, 0.4226, 0.2843, 0.4126, 0.3173, 0.4126, 0.3173, 0.4226, 0.2843, 0.1037, 0.1522, 0.1256, 0.1256, 0.1256, 0.1256, 0.1037, 0.1522, 0.426, 0.25, 0.4226, 0.2843, 0.4226, 0.2843, 0.426, 0.25, 0.0874, 0.1827, 0.1037, 0.1522, 0.1037, 0.1522, 0.0874, 0.1827, 0.4226, 0.2157, 0.426, 0.25, 0.426, 0.25, 0.4226, 0.2157, 0.07739, 0.2157, 0.0874, 0.1827, 0.0874, 0.1827, 0.07739, 0.2157, 0.4126, 0.1827, 0.4226, 0.2157, 0.4226, 0.2157, 0.4126, 0.1827, 0.07401, 0.25, 0.07739, 0.2157, 0.07739, 0.2157, 0.07401, 0.25, 0.3963, 0.1522, 0.4126, 0.1827, 0.4126, 0.1827, 0.3963, 0.1522, 0.07739, 0.2843, 0.07401, 0.25, 0.07401, 0.25, 0.07739, 0.2843, 0.3744, 0.1256, 0.3963, 0.1522, 0.3963, 0.1522, 0.3744, 0.1256, 0.0874, 0.3173, 0.07739, 0.2843, 0.07739, 0.2843, 0.0874, 0.3173, 0.3478, 0.1037, 0.3744, 0.1256, 0.3744, 0.1256, 0.3478, 0.1037, 0.1037, 0.3478, 0.0874, 0.3173, 0.0874, 0.3173, 0.1037, 0.3478, 0.3173, 0.0874, 0.3478, 0.1037, 0.3478, 0.1037, 0.3173, 0.0874, 0.2843, 0.4226, 0.25, 0.426, 0.25, 0.426, 0.2843, 0.4226, 0.1256, 0.3744, 0.1037, 0.3478, 0.1037, 0.3478, 0.1256, 0.3744, 0.2843, 0.07739, 0.3173, 0.0874, 0.3173, 0.0874, 0.2843, 0.07739, 0.3173, 0.4126, 0.2843, 0.4226, 0.2843, 0.4226, 0.3173, 0.4126, 0.1522, 0.3963, 0.1256, 0.3744, 0.1256, 0.3744, 0.1522, 0.3963, 0.25, 0.07401, 0.2843, 0.07739, 0.2843, 0.07739, 0.25, 0.07401, 0.3478, 0.3963, 0.3173, 0.4126, 0.3173, 0.4126, 0.3478, 0.3963, 0.1827, 0.4126, 0.1522, 0.3963, 0.1522, 0.3963, 0.1827, 0.4126, 0.2157, 0.07739, 0.25, 0.07401, 0.25, 0.07401, 0.2157, 0.07739, 0.3744, 0.3744, 0.3478, 0.3963, 0.3478, 0.3963, 0.3744, 0.3744, 0.2157, 0.4226, 0.1827, 0.4126, 0.1827, 0.4126, 0.2157, 0.4226, 0.1827, 0.0874, 0.2157, 0.07739, 0.2157, 0.07739, 0.1827, 0.0874, 0.3963, 0.3478, 0.3744, 0.3744, 0.3744, 0.3744, 0.3963, 0.3478, 0.25, 0.426, 0.2157, 0.4226, 0.2157, 0.4226, 0.25, 0.426, 0.1446, 0.3554, 0.1261, 0.3328, 0.1261, 0.3328, 0.1446, 0.3554, 0.4226, 0.2157, 0.426, 0.25, 0.426, 0.25, 0.4226, 0.2157, 0.07739, 0.2157, 0.0874, 0.1827, 0.0874, 0.1827, 0.07739, 0.2157, 0.4126, 0.1827, 0.4226, 0.2157, 0.4226, 0.2157, 0.4126, 0.1827, 0.07401, 0.25, 0.07739, 0.2157, 0.07739, 0.2157, 0.07401, 0.25, 0.3963, 0.1522, 0.4126, 0.1827, 0.4126, 0.1827, 0.3963, 0.1522, 0.07739, 0.2843, 0.07401, 0.25, 0.07401, 0.25, 0.07739, 0.2843, 0.3744, 0.1256, 0.3963, 0.1522, 0.3963, 0.1522, 0.3744, 0.1256, 0.0874, 0.3173, 0.07739, 0.2843, 0.07739, 0.2843, 0.0874, 0.3173, 0.3478, 0.1037, 0.3744, 0.1256, 0.3744, 0.1256, 0.3478, 0.1037, 0.1037, 0.3478, 0.0874, 0.3173, 0.0874, 0.3173, 0.1037, 0.3478, 0.3173, 0.0874, 0.3478, 0.1037, 0.3478, 0.1037, 0.3173, 0.0874, 0.2843, 0.4226, 0.25, 0.426, 0.25, 0.426, 0.2843, 0.4226, 0.1256, 0.3744, 0.1037, 0.3478, 0.1037, 0.3478, 0.1256, 0.3744, 0.2843, 0.07739, 0.3173, 0.0874, 0.3173, 0.0874, 0.2843, 0.07739, 0.3173, 0.4126, 0.2843, 0.4226, 0.2843, 0.4226, 0.3173, 0.4126, 0.1522, 0.3963, 0.1256, 0.3744, 0.1256, 0.3744, 0.1522, 0.3963, 0.25, 0.07401, 0.2843, 0.07739, 0.2843, 0.07739, 0.25, 0.07401, 0.3478, 0.3963, 0.3173, 0.4126, 0.3173, 0.4126, 0.3478, 0.3963, 0.1827, 0.4126, 0.1522, 0.3963, 0.1522, 0.3963, 0.1827, 0.4126, 0.2157, 0.07739, 0.25, 0.07401, 0.25, 0.07401, 0.2157, 0.07739, 0.3744, 0.3744, 0.3478, 0.3963, 0.3478, 0.3963, 0.3744, 0.3744, 0.2157, 0.4226, 0.1827, 0.4126, 0.1827, 0.4126, 0.2157, 0.4226, 0.1827, 0.0874, 0.2157, 0.07739, 0.2157, 0.07739, 0.1827, 0.0874, 0.3963, 0.3478, 0.3744, 0.3744, 0.3744, 0.3744, 0.3963, 0.3478, 0.25, 0.426, 0.2157, 0.4226, 0.2157, 0.4226, 0.25, 0.426, 0.1522, 0.1037, 0.1827, 0.0874, 0.1827, 0.0874, 0.1522, 0.1037, 0.4126, 0.3173, 0.3963, 0.3478, 0.3963, 0.3478, 0.4126, 0.3173, 0.1256, 0.1256, 0.1522, 0.1037, 0.1522, 0.1037, 0.1256, 0.1256, 0.4226, 0.2843, 0.4126, 0.3173, 0.4126, 0.3173, 0.4226, 0.2843, 0.1037, 0.1522, 0.1256, 0.1256, 0.1256, 0.1256, 0.1037, 0.1522, 0.426, 0.25, 0.4226, 0.2843, 0.4226, 0.2843, 0.426, 0.25, 0.25, 0.3991, 0.2791, 0.3962, 0.2843, 0.4226, 0.25, 0.426, 0.2791, 0.3962, 0.307, 0.3877, 0.3173, 0.4126, 0.2843, 0.4226, 0.307, 0.3877, 0.3328, 0.3739, 0.3478, 0.3963, 0.3173, 0.4126, 0.3328, 0.3739, 0.3554, 0.3554, 0.3744, 0.3744, 0.3478, 0.3963, 0.3554, 0.3554, 0.3739, 0.3328, 0.3963, 0.3478, 0.3744, 0.3744, 0.3739, 0.3328, 0.3877, 0.307, 0.4126, 0.3173, 0.3963, 0.3478, 0.3877, 0.307, 0.3962, 0.2791, 0.4226, 0.2843, 0.4126, 0.3173, 0.3962, 0.2791, 0.3991, 0.25, 0.426, 0.25, 0.4226, 0.2843, 0.3991, 0.25, 0.3962, 0.2209, 0.4226, 0.2157, 0.426, 0.25, 0.3962, 0.2209, 0.3877, 0.193, 0.4126, 0.1827, 0.4226, 0.2157, 0.3877, 0.193, 0.3739, 0.1672, 0.3963, 0.1522, 0.4126, 0.1827, 0.3739, 0.1672, 0.3554, 0.1446, 0.3744, 0.1256, 0.3963, 0.1522, 0.3554, 0.1446, 0.3328, 0.1261, 0.3478, 0.1037, 0.3744, 0.1256, 0.3328, 0.1261, 0.307, 0.1123, 0.3173, 0.0874, 0.3478, 0.1037, 0.307, 0.1123, 0.2791, 0.1038, 0.2843, 0.07739, 0.3173, 0.0874, 0.2791, 0.1038, 0.25, 0.1009, 0.25, 0.07401, 0.2843, 0.07739, 0.25, 0.1009, 0.2209, 0.1038, 0.2157, 0.07739, 0.25, 0.07401, 0.2209, 0.1038, 0.193, 0.1123, 0.1827, 0.0874, 0.2157, 0.07739, 0.193, 0.1123, 0.1672, 0.1261, 0.1522, 0.1037, 0.1827, 0.0874, 0.1672, 0.1261, 0.1446, 0.1446, 0.1256, 0.1256, 0.1522, 0.1037, 0.1446, 0.1446, 0.1261, 0.1672, 0.1037, 0.1522, 0.1256, 0.1256, 0.1261, 0.1672, 0.1123, 0.193, 0.0874, 0.1827, 0.1037, 0.1522, 0.1123, 0.193, 0.1038, 0.2209, 0.07739, 0.2157, 0.0874, 0.1827, 0.1038, 0.2209, 0.1009, 0.25, 0.07401, 0.25, 0.07739, 0.2157, 0.1009, 0.25, 0.1038, 0.2791, 0.07739, 0.2843, 0.07401, 0.25, 0.1038, 0.2791, 0.1123, 0.307, 0.0874, 0.3173, 0.07739, 0.2843, 0.1123, 0.307, 0.1261, 0.3328, 0.1037, 0.3478, 0.0874, 0.3173, 0.1261, 0.3328, 0.1446, 0.3554, 0.1256, 0.3744, 0.1037, 0.3478, 0.1446, 0.3554, 0.1672, 0.3739, 0.1522, 0.3963, 0.1256, 0.3744, 0.1672, 0.3739, 0.193, 0.3877, 0.1827, 0.4126, 0.1522, 0.3963, 0.193, 0.3877, 0.2209, 0.3962, 0.2157, 0.4226, 0.1827, 0.4126, 0.2209, 0.3962, 0.25, 0.3991, 0.25, 0.426, 0.2157, 0.4226, 0.2791, 0.3962, 0.25, 0.3991, 0.2209, 0.3962, 0.193, 0.3877, 0.1672, 0.3739, 0.1446, 0.3554, 0.1261, 0.3328, 0.1123, 0.307, 0.1038, 0.2791, 0.1009, 0.25, 0.1038, 0.2209, 0.1123, 0.193, 0.1261, 0.1672, 0.1446, 0.1446, 0.1672, 0.1261, 0.193, 0.1123, 0.2209, 0.1038, 0.25, 0.1009, 0.2791, 0.1038, 0.307, 0.1123, 0.3328, 0.1261, 0.3554, 0.1446, 0.3739, 0.1672, 0.3877, 0.193, 0.3962, 0.2209, 0.3991, 0.25, 0.3962, 0.2791, 0.3877, 0.307, 0.3739, 0.3328, 0.3554, 0.3554, 0.3328, 0.3739, 0.307, 0.3877, 0.2791, 0.1038, 0.307, 0.1123, 0.307, 0.1123, 0.2791, 0.1038, 0.307, 0.3877, 0.2791, 0.3962, 0.2791, 0.3962, 0.307, 0.3877, 0.1672, 0.3739, 0.1446, 0.3554, 0.1446, 0.3554, 0.1672, 0.3739, 0.25, 0.1009, 0.2791, 0.1038, 0.2791, 0.1038, 0.25, 0.1009, 0.3328, 0.3739, 0.307, 0.3877, 0.307, 0.3877, 0.3328, 0.3739, 0.193, 0.3877, 0.1672, 0.3739, 0.1672, 0.3739, 0.193, 0.3877, 0.2209, 0.1038, 0.25, 0.1009, 0.25, 0.1009, 0.2209, 0.1038, 0.3554, 0.3554, 0.3328, 0.3739, 0.3328, 0.3739, 0.3554, 0.3554, 0.2209, 0.3962, 0.193, 0.3877, 0.193, 0.3877, 0.2209, 0.3962, 0.193, 0.1123, 0.2209, 0.1038, 0.2209, 0.1038, 0.193, 0.1123, 0.3739, 0.3328, 0.3554, 0.3554, 0.3554, 0.3554, 0.3739, 0.3328, 0.25, 0.3991, 0.2209, 0.3962, 0.2209, 0.3962, 0.25, 0.3991, 0.1672, 0.1261, 0.193, 0.1123, 0.193, 0.1123, 0.1672, 0.1261, 0.3877, 0.307, 0.3739, 0.3328, 0.3739, 0.3328, 0.3877, 0.307, 0.1446, 0.1446, 0.1672, 0.1261, 0.1672, 0.1261, 0.1446, 0.1446, 0.3962, 0.2791, 0.3877, 0.307, 0.3877, 0.307, 0.3962, 0.2791, 0.1261, 0.1672, 0.1446, 0.1446, 0.1446, 0.1446, 0.1261, 0.1672, 0.3991, 0.25, 0.3962, 0.2791, 0.3962, 0.2791, 0.3991, 0.25, 0.1123, 0.193, 0.1261, 0.1672, 0.1261, 0.1672, 0.1123, 0.193, 0.3962, 0.2209, 0.3991, 0.25, 0.3991, 0.25, 0.3962, 0.2209, 0.1038, 0.2209, 0.1123, 0.193, 0.1123, 0.193, 0.1038, 0.2209, 0.3877, 0.193, 0.3962, 0.2209, 0.3962, 0.2209, 0.3877, 0.193, 0.1009, 0.25, 0.1038, 0.2209, 0.1038, 0.2209, 0.1009, 0.25, 0.3739, 0.1672, 0.3877, 0.193, 0.3877, 0.193, 0.3739, 0.1672, 0.1038, 0.2791, 0.1009, 0.25, 0.1009, 0.25, 0.1038, 0.2791, 0.3554, 0.1446, 0.3739, 0.1672, 0.3739, 0.1672, 0.3554, 0.1446, 0.1123, 0.307, 0.1038, 0.2791, 0.1038, 0.2791, 0.1123, 0.307, 0.3328, 0.1261, 0.3554, 0.1446, 0.3554, 0.1446, 0.3328, 0.1261, 0.1261, 0.3328, 0.1123, 0.307, 0.1123, 0.307, 0.1261, 0.3328, 0.307, 0.1123, 0.3328, 0.1261, 0.3328, 0.1261, 0.307, 0.1123, 0.2791, 0.3962, 0.25, 0.3991, 0.25, 0.3991, 0.2791, 0.3962])
me_cylinder.use_remesh_fix_poles = True
me_cylinder.use_remesh_preserve_attributes = False
me_cylinder.use_mirror_vertex_groups = False
me_cylinder.update()

# ---- objects
ob_base = bpy.data.objects.new('Base', me_cube_001)
ob_stand = bpy.data.objects.new('Stand', me_cylinder)

# ---- transforms, parenting, visibility, modifiers, constraints
ob_base.location = (0.0, 0.0, 0.0)
ob_base.lineart.crease_threshold = 0.0
ob_stand.location = (0.0, 0.0, 0.0)
ob_stand.lineart.crease_threshold = 0.0

# ---- collection membership
col_collection.objects.link(ob_base)
col_collection.objects.link(ob_stand)

# ---- scene / render settings (as saved in the file)
scene.frame_start = 1; scene.frame_end = 250; scene.frame_set(1)
scene.render.engine = 'BLENDER_EEVEE_NEXT'
scene.cycles.use_denoising = False
scene.cycles.samples = 128
scene.cycles.sampling_pattern = 'TABULATED_SOBOL'
scene.cycles.use_adaptive_sampling = False
scene.cycles.use_light_tree = False
scene.view_settings.view_transform = 'Filmic'
bpy.context.view_layer.update()

# ---- added for rendering (the .blend has no active camera and no usable light): camera, sun
cam_auto = bpy.data.cameras.new('AutoCamera')
cam_auto.lens = 50.0
cam_auto.sensor_width = 36.0
cam_auto.clip_end = 1000.0
ob_auto_camera = bpy.data.objects.new('AutoCamera', cam_auto)
scene.collection.objects.link(ob_auto_camera)
ob_auto_camera.location = (6.68111, -8.01733, 8.60942)
ob_auto_camera.rotation_euler = (1.09748, -7.21219e-08, 0.694738)
scene.camera = ob_auto_camera
light_auto_sun = bpy.data.lights.new('AutoSun', 'SUN')
light_auto_sun.energy = 3.0
light_auto_sun.angle = 0.0523599
ob_auto_sun = bpy.data.objects.new('AutoSun', light_auto_sun)
scene.collection.objects.link(ob_auto_sun)
ob_auto_sun.rotation_euler = (0.872665, 0.174533, 0.523599)
bpy.context.view_layer.update()
